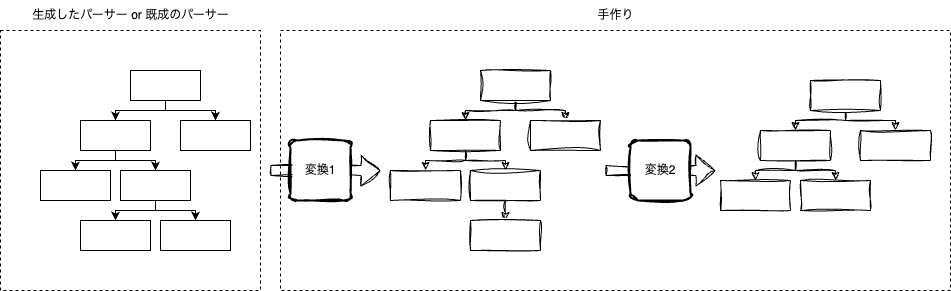

The diagram above was exported from draw.io. Its source (the exported page's mxGraphModel, read from the mxfile embedded in the PNG):
<mxGraphModel dx="1941" dy="999" grid="1" gridSize="10" guides="1" tooltips="1" connect="1" arrows="1" fold="1" page="1" pageScale="1" pageWidth="827" pageHeight="1169" math="0" shadow="0">
  <root>
    <mxCell id="0" />
    <mxCell id="1" parent="0" />
    <mxCell id="Vcoc1iJKZmCMdyoxlaDo-45" value="" style="rounded=0;whiteSpace=wrap;html=1;dashed=1;" vertex="1" parent="1">
      <mxGeometry x="230" y="200" width="670" height="260" as="geometry" />
    </mxCell>
    <mxCell id="Vcoc1iJKZmCMdyoxlaDo-44" value="" style="rounded=0;whiteSpace=wrap;html=1;dashed=1;" vertex="1" parent="1">
      <mxGeometry x="-50" y="200" width="260" height="260" as="geometry" />
    </mxCell>
    <mxCell id="Vcoc1iJKZmCMdyoxlaDo-42" value="" style="shape=flexArrow;endArrow=classic;html=1;rounded=0;sketch=1;curveFitting=1;jiggle=2;" edge="1" parent="1">
      <mxGeometry width="50" height="50" relative="1" as="geometry">
        <mxPoint x="555" y="340" as="sourcePoint" />
        <mxPoint x="665" y="340" as="targetPoint" />
      </mxGeometry>
    </mxCell>
    <mxCell id="Vcoc1iJKZmCMdyoxlaDo-41" value="" style="shape=flexArrow;endArrow=classic;html=1;rounded=0;sketch=1;curveFitting=1;jiggle=2;" edge="1" parent="1">
      <mxGeometry width="50" height="50" relative="1" as="geometry">
        <mxPoint x="220" y="340" as="sourcePoint" />
        <mxPoint x="330" y="340" as="targetPoint" />
      </mxGeometry>
    </mxCell>
    <mxCell id="Vcoc1iJKZmCMdyoxlaDo-8" style="edgeStyle=orthogonalEdgeStyle;rounded=0;orthogonalLoop=1;jettySize=auto;html=1;exitX=0.5;exitY=1;exitDx=0;exitDy=0;entryX=0.5;entryY=0;entryDx=0;entryDy=0;" edge="1" parent="1" source="Vcoc1iJKZmCMdyoxlaDo-1" target="Vcoc1iJKZmCMdyoxlaDo-2">
      <mxGeometry relative="1" as="geometry">
        <Array as="points">
          <mxPoint x="115" y="280" />
          <mxPoint x="65" y="280" />
        </Array>
      </mxGeometry>
    </mxCell>
    <mxCell id="Vcoc1iJKZmCMdyoxlaDo-9" style="edgeStyle=orthogonalEdgeStyle;rounded=0;orthogonalLoop=1;jettySize=auto;html=1;exitX=0.5;exitY=1;exitDx=0;exitDy=0;entryX=0.5;entryY=0;entryDx=0;entryDy=0;" edge="1" parent="1" source="Vcoc1iJKZmCMdyoxlaDo-1" target="Vcoc1iJKZmCMdyoxlaDo-5">
      <mxGeometry relative="1" as="geometry">
        <Array as="points">
          <mxPoint x="115" y="280" />
          <mxPoint x="165" y="280" />
        </Array>
      </mxGeometry>
    </mxCell>
    <mxCell id="Vcoc1iJKZmCMdyoxlaDo-1" value="" style="rounded=0;whiteSpace=wrap;html=1;" vertex="1" parent="1">
      <mxGeometry x="80" y="240" width="70" height="30" as="geometry" />
    </mxCell>
    <mxCell id="Vcoc1iJKZmCMdyoxlaDo-10" style="edgeStyle=orthogonalEdgeStyle;rounded=0;orthogonalLoop=1;jettySize=auto;html=1;exitX=0.5;exitY=1;exitDx=0;exitDy=0;entryX=0.5;entryY=0;entryDx=0;entryDy=0;" edge="1" parent="1" source="Vcoc1iJKZmCMdyoxlaDo-2" target="Vcoc1iJKZmCMdyoxlaDo-3">
      <mxGeometry relative="1" as="geometry">
        <Array as="points">
          <mxPoint x="65" y="330" />
          <mxPoint x="25" y="330" />
        </Array>
      </mxGeometry>
    </mxCell>
    <mxCell id="Vcoc1iJKZmCMdyoxlaDo-11" style="edgeStyle=orthogonalEdgeStyle;rounded=0;orthogonalLoop=1;jettySize=auto;html=1;exitX=0.5;exitY=1;exitDx=0;exitDy=0;entryX=0.5;entryY=0;entryDx=0;entryDy=0;" edge="1" parent="1" source="Vcoc1iJKZmCMdyoxlaDo-2" target="Vcoc1iJKZmCMdyoxlaDo-4">
      <mxGeometry relative="1" as="geometry">
        <Array as="points">
          <mxPoint x="65" y="330" />
          <mxPoint x="105" y="330" />
        </Array>
      </mxGeometry>
    </mxCell>
    <mxCell id="Vcoc1iJKZmCMdyoxlaDo-2" value="" style="rounded=0;whiteSpace=wrap;html=1;" vertex="1" parent="1">
      <mxGeometry x="30" y="290" width="70" height="30" as="geometry" />
    </mxCell>
    <mxCell id="Vcoc1iJKZmCMdyoxlaDo-3" value="" style="rounded=0;whiteSpace=wrap;html=1;" vertex="1" parent="1">
      <mxGeometry x="-10" y="340" width="70" height="30" as="geometry" />
    </mxCell>
    <mxCell id="Vcoc1iJKZmCMdyoxlaDo-12" style="edgeStyle=orthogonalEdgeStyle;rounded=0;orthogonalLoop=1;jettySize=auto;html=1;exitX=0.5;exitY=1;exitDx=0;exitDy=0;entryX=0.5;entryY=0;entryDx=0;entryDy=0;" edge="1" parent="1" source="Vcoc1iJKZmCMdyoxlaDo-4" target="Vcoc1iJKZmCMdyoxlaDo-7">
      <mxGeometry relative="1" as="geometry">
        <Array as="points">
          <mxPoint x="105" y="380" />
          <mxPoint x="65" y="380" />
        </Array>
      </mxGeometry>
    </mxCell>
    <mxCell id="Vcoc1iJKZmCMdyoxlaDo-13" style="edgeStyle=orthogonalEdgeStyle;rounded=0;orthogonalLoop=1;jettySize=auto;html=1;exitX=0.5;exitY=1;exitDx=0;exitDy=0;entryX=0.5;entryY=0;entryDx=0;entryDy=0;" edge="1" parent="1" source="Vcoc1iJKZmCMdyoxlaDo-4" target="Vcoc1iJKZmCMdyoxlaDo-6">
      <mxGeometry relative="1" as="geometry">
        <Array as="points">
          <mxPoint x="105" y="380" />
          <mxPoint x="145" y="380" />
        </Array>
      </mxGeometry>
    </mxCell>
    <mxCell id="Vcoc1iJKZmCMdyoxlaDo-4" value="" style="rounded=0;whiteSpace=wrap;html=1;" vertex="1" parent="1">
      <mxGeometry x="70" y="340" width="70" height="30" as="geometry" />
    </mxCell>
    <mxCell id="Vcoc1iJKZmCMdyoxlaDo-5" value="" style="rounded=0;whiteSpace=wrap;html=1;" vertex="1" parent="1">
      <mxGeometry x="130" y="290" width="70" height="30" as="geometry" />
    </mxCell>
    <mxCell id="Vcoc1iJKZmCMdyoxlaDo-6" value="" style="rounded=0;whiteSpace=wrap;html=1;" vertex="1" parent="1">
      <mxGeometry x="110" y="390" width="70" height="30" as="geometry" />
    </mxCell>
    <mxCell id="Vcoc1iJKZmCMdyoxlaDo-7" value="" style="rounded=0;whiteSpace=wrap;html=1;" vertex="1" parent="1">
      <mxGeometry x="30" y="390" width="70" height="30" as="geometry" />
    </mxCell>
    <mxCell id="Vcoc1iJKZmCMdyoxlaDo-14" style="edgeStyle=orthogonalEdgeStyle;rounded=0;orthogonalLoop=1;jettySize=auto;html=1;exitX=0.5;exitY=1;exitDx=0;exitDy=0;entryX=0.5;entryY=0;entryDx=0;entryDy=0;sketch=1;curveFitting=1;jiggle=2;" edge="1" parent="1" source="Vcoc1iJKZmCMdyoxlaDo-16" target="Vcoc1iJKZmCMdyoxlaDo-19">
      <mxGeometry relative="1" as="geometry">
        <Array as="points">
          <mxPoint x="465" y="280" />
          <mxPoint x="415" y="280" />
        </Array>
      </mxGeometry>
    </mxCell>
    <mxCell id="Vcoc1iJKZmCMdyoxlaDo-15" style="edgeStyle=orthogonalEdgeStyle;rounded=0;orthogonalLoop=1;jettySize=auto;html=1;exitX=0.5;exitY=1;exitDx=0;exitDy=0;entryX=0.5;entryY=0;entryDx=0;entryDy=0;sketch=1;curveFitting=1;jiggle=2;" edge="1" parent="1" source="Vcoc1iJKZmCMdyoxlaDo-16" target="Vcoc1iJKZmCMdyoxlaDo-24">
      <mxGeometry relative="1" as="geometry">
        <Array as="points">
          <mxPoint x="465" y="280" />
          <mxPoint x="515" y="280" />
        </Array>
      </mxGeometry>
    </mxCell>
    <mxCell id="Vcoc1iJKZmCMdyoxlaDo-16" value="" style="rounded=0;whiteSpace=wrap;html=1;sketch=1;curveFitting=1;jiggle=2;" vertex="1" parent="1">
      <mxGeometry x="430" y="240" width="70" height="30" as="geometry" />
    </mxCell>
    <mxCell id="Vcoc1iJKZmCMdyoxlaDo-17" style="edgeStyle=orthogonalEdgeStyle;rounded=0;orthogonalLoop=1;jettySize=auto;html=1;exitX=0.5;exitY=1;exitDx=0;exitDy=0;entryX=0.5;entryY=0;entryDx=0;entryDy=0;sketch=1;curveFitting=1;jiggle=2;" edge="1" parent="1" source="Vcoc1iJKZmCMdyoxlaDo-19" target="Vcoc1iJKZmCMdyoxlaDo-20">
      <mxGeometry relative="1" as="geometry">
        <Array as="points">
          <mxPoint x="415" y="330" />
          <mxPoint x="375" y="330" />
        </Array>
      </mxGeometry>
    </mxCell>
    <mxCell id="Vcoc1iJKZmCMdyoxlaDo-18" style="edgeStyle=orthogonalEdgeStyle;rounded=0;orthogonalLoop=1;jettySize=auto;html=1;exitX=0.5;exitY=1;exitDx=0;exitDy=0;entryX=0.5;entryY=0;entryDx=0;entryDy=0;sketch=1;curveFitting=1;jiggle=2;" edge="1" parent="1" source="Vcoc1iJKZmCMdyoxlaDo-19" target="Vcoc1iJKZmCMdyoxlaDo-23">
      <mxGeometry relative="1" as="geometry">
        <Array as="points">
          <mxPoint x="415" y="330" />
          <mxPoint x="455" y="330" />
        </Array>
      </mxGeometry>
    </mxCell>
    <mxCell id="Vcoc1iJKZmCMdyoxlaDo-19" value="" style="rounded=0;whiteSpace=wrap;html=1;sketch=1;curveFitting=1;jiggle=2;" vertex="1" parent="1">
      <mxGeometry x="380" y="290" width="70" height="30" as="geometry" />
    </mxCell>
    <mxCell id="Vcoc1iJKZmCMdyoxlaDo-20" value="" style="rounded=0;whiteSpace=wrap;html=1;sketch=1;curveFitting=1;jiggle=2;" vertex="1" parent="1">
      <mxGeometry x="340" y="340" width="70" height="30" as="geometry" />
    </mxCell>
    <mxCell id="Vcoc1iJKZmCMdyoxlaDo-27" style="edgeStyle=orthogonalEdgeStyle;rounded=0;orthogonalLoop=1;jettySize=auto;html=1;exitX=0.5;exitY=1;exitDx=0;exitDy=0;entryX=0.5;entryY=0;entryDx=0;entryDy=0;sketch=1;curveFitting=1;jiggle=2;" edge="1" parent="1" source="Vcoc1iJKZmCMdyoxlaDo-23" target="Vcoc1iJKZmCMdyoxlaDo-26">
      <mxGeometry relative="1" as="geometry" />
    </mxCell>
    <mxCell id="Vcoc1iJKZmCMdyoxlaDo-23" value="" style="rounded=0;whiteSpace=wrap;html=1;sketch=1;curveFitting=1;jiggle=2;" vertex="1" parent="1">
      <mxGeometry x="420" y="340" width="70" height="30" as="geometry" />
    </mxCell>
    <mxCell id="Vcoc1iJKZmCMdyoxlaDo-24" value="" style="rounded=0;whiteSpace=wrap;html=1;sketch=1;curveFitting=1;jiggle=2;" vertex="1" parent="1">
      <mxGeometry x="480" y="290" width="70" height="30" as="geometry" />
    </mxCell>
    <mxCell id="Vcoc1iJKZmCMdyoxlaDo-26" value="" style="rounded=0;whiteSpace=wrap;html=1;sketch=1;curveFitting=1;jiggle=2;" vertex="1" parent="1">
      <mxGeometry x="420" y="390" width="70" height="30" as="geometry" />
    </mxCell>
    <mxCell id="Vcoc1iJKZmCMdyoxlaDo-28" style="edgeStyle=orthogonalEdgeStyle;rounded=0;orthogonalLoop=1;jettySize=auto;html=1;exitX=0.5;exitY=1;exitDx=0;exitDy=0;entryX=0.5;entryY=0;entryDx=0;entryDy=0;sketch=1;curveFitting=1;jiggle=2;" edge="1" parent="1" source="Vcoc1iJKZmCMdyoxlaDo-30" target="Vcoc1iJKZmCMdyoxlaDo-33">
      <mxGeometry relative="1" as="geometry">
        <Array as="points">
          <mxPoint x="795" y="290" />
          <mxPoint x="745" y="290" />
        </Array>
      </mxGeometry>
    </mxCell>
    <mxCell id="Vcoc1iJKZmCMdyoxlaDo-29" style="edgeStyle=orthogonalEdgeStyle;rounded=0;orthogonalLoop=1;jettySize=auto;html=1;exitX=0.5;exitY=1;exitDx=0;exitDy=0;entryX=0.5;entryY=0;entryDx=0;entryDy=0;sketch=1;curveFitting=1;jiggle=2;" edge="1" parent="1" source="Vcoc1iJKZmCMdyoxlaDo-30" target="Vcoc1iJKZmCMdyoxlaDo-37">
      <mxGeometry relative="1" as="geometry">
        <Array as="points">
          <mxPoint x="795" y="290" />
          <mxPoint x="845" y="290" />
        </Array>
      </mxGeometry>
    </mxCell>
    <mxCell id="Vcoc1iJKZmCMdyoxlaDo-30" value="" style="rounded=0;whiteSpace=wrap;html=1;sketch=1;curveFitting=1;jiggle=2;" vertex="1" parent="1">
      <mxGeometry x="760" y="250" width="70" height="30" as="geometry" />
    </mxCell>
    <mxCell id="Vcoc1iJKZmCMdyoxlaDo-31" style="edgeStyle=orthogonalEdgeStyle;rounded=0;orthogonalLoop=1;jettySize=auto;html=1;exitX=0.5;exitY=1;exitDx=0;exitDy=0;entryX=0.5;entryY=0;entryDx=0;entryDy=0;sketch=1;curveFitting=1;jiggle=2;" edge="1" parent="1" source="Vcoc1iJKZmCMdyoxlaDo-33" target="Vcoc1iJKZmCMdyoxlaDo-34">
      <mxGeometry relative="1" as="geometry">
        <Array as="points">
          <mxPoint x="745" y="340" />
          <mxPoint x="705" y="340" />
        </Array>
      </mxGeometry>
    </mxCell>
    <mxCell id="Vcoc1iJKZmCMdyoxlaDo-32" style="edgeStyle=orthogonalEdgeStyle;rounded=0;orthogonalLoop=1;jettySize=auto;html=1;exitX=0.5;exitY=1;exitDx=0;exitDy=0;entryX=0.5;entryY=0;entryDx=0;entryDy=0;sketch=1;curveFitting=1;jiggle=2;" edge="1" parent="1" source="Vcoc1iJKZmCMdyoxlaDo-33" target="Vcoc1iJKZmCMdyoxlaDo-36">
      <mxGeometry relative="1" as="geometry">
        <Array as="points">
          <mxPoint x="745" y="340" />
          <mxPoint x="785" y="340" />
        </Array>
      </mxGeometry>
    </mxCell>
    <mxCell id="Vcoc1iJKZmCMdyoxlaDo-33" value="" style="rounded=0;whiteSpace=wrap;html=1;sketch=1;curveFitting=1;jiggle=2;" vertex="1" parent="1">
      <mxGeometry x="710" y="300" width="70" height="30" as="geometry" />
    </mxCell>
    <mxCell id="Vcoc1iJKZmCMdyoxlaDo-34" value="" style="rounded=0;whiteSpace=wrap;html=1;sketch=1;curveFitting=1;jiggle=2;" vertex="1" parent="1">
      <mxGeometry x="670" y="350" width="70" height="30" as="geometry" />
    </mxCell>
    <mxCell id="Vcoc1iJKZmCMdyoxlaDo-36" value="" style="rounded=0;whiteSpace=wrap;html=1;sketch=1;curveFitting=1;jiggle=2;" vertex="1" parent="1">
      <mxGeometry x="750" y="350" width="70" height="30" as="geometry" />
    </mxCell>
    <mxCell id="Vcoc1iJKZmCMdyoxlaDo-37" value="" style="rounded=0;whiteSpace=wrap;html=1;sketch=1;curveFitting=1;jiggle=2;" vertex="1" parent="1">
      <mxGeometry x="810" y="300" width="70" height="30" as="geometry" />
    </mxCell>
    <mxCell id="Vcoc1iJKZmCMdyoxlaDo-39" value="変換1" style="rounded=1;whiteSpace=wrap;html=1;absoluteArcSize=1;arcSize=14;strokeWidth=2;sketch=1;curveFitting=1;jiggle=2;" vertex="1" parent="1">
      <mxGeometry x="240" y="310" width="60" height="60" as="geometry" />
    </mxCell>
    <mxCell id="Vcoc1iJKZmCMdyoxlaDo-40" value="変換2" style="rounded=1;whiteSpace=wrap;html=1;absoluteArcSize=1;arcSize=14;strokeWidth=2;sketch=1;curveFitting=1;jiggle=2;" vertex="1" parent="1">
      <mxGeometry x="580" y="310" width="60" height="60" as="geometry" />
    </mxCell>
    <mxCell id="Vcoc1iJKZmCMdyoxlaDo-46" value="生成したパーサー or 既成のパーサー" style="text;html=1;align=center;verticalAlign=middle;whiteSpace=wrap;rounded=0;" vertex="1" parent="1">
      <mxGeometry x="-22.5" y="170" width="205" height="30" as="geometry" />
    </mxCell>
    <mxCell id="Vcoc1iJKZmCMdyoxlaDo-47" value="手作り" style="text;html=1;align=center;verticalAlign=middle;whiteSpace=wrap;rounded=0;" vertex="1" parent="1">
      <mxGeometry x="462.5" y="170" width="205" height="30" as="geometry" />
    </mxCell>
  </root>
</mxGraphModel>